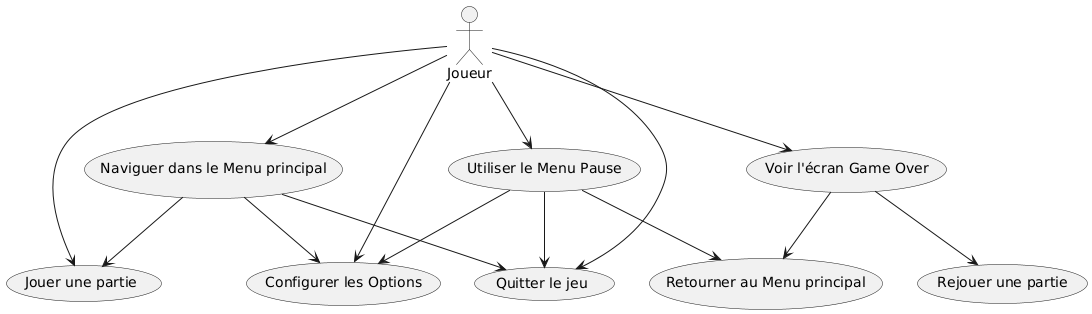

The diagram above was rendered by PlantUML. Its source (embedded in the PNG):
@startuml
actor Joueur

usecase "Naviguer dans le Menu principal" as UC_Menu
usecase "Jouer une partie" as UC_Play
usecase "Configurer les Options" as UC_Options
usecase "Quitter le jeu" as UC_Quit
usecase "Utiliser le Menu Pause" as UC_Pause
usecase "Voir l'écran Game Over" as UC_GameOver
usecase "Rejouer une partie" as UC_PlayAgain
usecase "Retourner au Menu principal" as UC_ReturnMenu

Joueur --> UC_Menu
Joueur --> UC_Play
Joueur --> UC_Options
Joueur --> UC_Quit
Joueur --> UC_Pause
Joueur --> UC_GameOver
UC_GameOver --> UC_PlayAgain
UC_GameOver --> UC_ReturnMenu
UC_Pause --> UC_Options
UC_Pause --> UC_ReturnMenu
UC_Pause --> UC_Quit
UC_Menu --> UC_Options
UC_Menu --> UC_Play
UC_Menu --> UC_Quit
@enduml